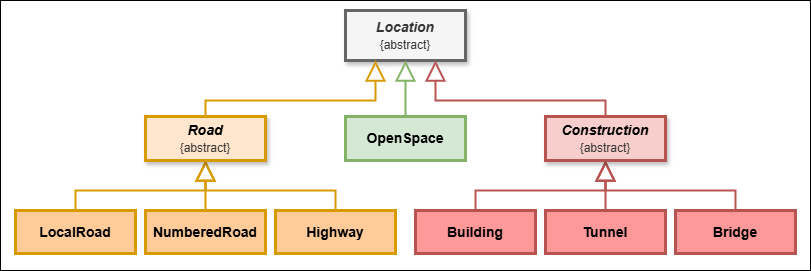

The diagram above was exported from draw.io. Its source (the exported page's mxGraphModel, read from the mxfile embedded in the PNG):
<mxGraphModel dx="2674" dy="728" grid="1" gridSize="10" guides="1" tooltips="1" connect="1" arrows="1" fold="1" page="1" pageScale="1" pageWidth="850" pageHeight="1100" background="#FFFFFF" math="0" shadow="0">
  <root>
    <mxCell id="0" />
    <mxCell id="mF6ZPEVQqNbt41sIg67Q-20" value="Background" parent="0" />
    <mxCell id="mF6ZPEVQqNbt41sIg67Q-21" value="" style="rounded=0;whiteSpace=wrap;html=1;" vertex="1" parent="mF6ZPEVQqNbt41sIg67Q-20">
      <mxGeometry x="-1680" y="24" width="810" height="270" as="geometry" />
    </mxCell>
    <mxCell id="1" value="Inheritance Tree" style="" parent="0" />
    <mxCell id="mF6ZPEVQqNbt41sIg67Q-1" value="&lt;div&gt;&lt;span style=&quot;background-color: transparent; color: light-dark(rgb(51, 51, 51), rgb(193, 193, 193));&quot;&gt;&lt;i style=&quot;&quot;&gt;Location&lt;/i&gt;&lt;/span&gt;&lt;/div&gt;&lt;div&gt;&lt;span style=&quot;font-size: 12px; font-weight: 400;&quot;&gt;{abstract}&lt;/span&gt;&lt;span style=&quot;background-color: transparent; color: light-dark(rgb(51, 51, 51), rgb(193, 193, 193));&quot;&gt;&lt;/span&gt;&lt;/div&gt;" style="rounded=0;whiteSpace=wrap;html=1;fontStyle=1;fontSize=14;fillColor=#f5f5f5;fontColor=#333333;strokeColor=#666666;strokeWidth=3;shadow=1;" vertex="1" parent="1">
      <mxGeometry x="-1335" y="34" width="120" height="50" as="geometry" />
    </mxCell>
    <mxCell id="mF6ZPEVQqNbt41sIg67Q-5" value="" style="endArrow=block;endSize=16;endFill=0;html=1;rounded=0;entryX=0.5;entryY=1;entryDx=0;entryDy=0;exitX=0.5;exitY=0;exitDx=0;exitDy=0;edgeStyle=orthogonalEdgeStyle;strokeWidth=2;strokeColor=#82B366;" edge="1" parent="1" source="mF6ZPEVQqNbt41sIg67Q-2" target="mF6ZPEVQqNbt41sIg67Q-1">
      <mxGeometry width="160" relative="1" as="geometry">
        <mxPoint x="-1245" y="384" as="sourcePoint" />
        <mxPoint x="-1085" y="384" as="targetPoint" />
      </mxGeometry>
    </mxCell>
    <mxCell id="mF6ZPEVQqNbt41sIg67Q-6" value="" style="endArrow=block;endSize=16;endFill=0;html=1;rounded=0;entryX=0.25;entryY=1;entryDx=0;entryDy=0;exitX=0.5;exitY=0;exitDx=0;exitDy=0;edgeStyle=orthogonalEdgeStyle;strokeWidth=2;strokeColor=#D79B00;" edge="1" parent="1" source="mF6ZPEVQqNbt41sIg67Q-3" target="mF6ZPEVQqNbt41sIg67Q-1">
      <mxGeometry width="160" relative="1" as="geometry">
        <mxPoint x="-1455" y="184" as="sourcePoint" />
        <mxPoint x="-1295" y="94" as="targetPoint" />
        <Array as="points">
          <mxPoint x="-1475" y="124" />
          <mxPoint x="-1305" y="124" />
        </Array>
      </mxGeometry>
    </mxCell>
    <mxCell id="mF6ZPEVQqNbt41sIg67Q-7" value="" style="endArrow=block;endSize=16;endFill=0;html=1;rounded=0;exitX=0.5;exitY=0;exitDx=0;exitDy=0;edgeStyle=orthogonalEdgeStyle;strokeWidth=2;entryX=0.75;entryY=1;entryDx=0;entryDy=0;strokeColor=#B85450;" edge="1" parent="1" source="mF6ZPEVQqNbt41sIg67Q-4" target="mF6ZPEVQqNbt41sIg67Q-1">
      <mxGeometry width="160" relative="1" as="geometry">
        <mxPoint x="-1455" y="184" as="sourcePoint" />
        <mxPoint x="-1305" y="84" as="targetPoint" />
        <Array as="points">
          <mxPoint x="-1075" y="124" />
          <mxPoint x="-1245" y="124" />
        </Array>
      </mxGeometry>
    </mxCell>
    <mxCell id="mF6ZPEVQqNbt41sIg67Q-9" value="" style="endArrow=block;endSize=16;endFill=0;html=1;rounded=0;entryX=0.5;entryY=1;entryDx=0;entryDy=0;exitX=0.5;exitY=0;exitDx=0;exitDy=0;edgeStyle=orthogonalEdgeStyle;strokeWidth=2;strokeColor=#D79B00;" edge="1" parent="1" source="mF6ZPEVQqNbt41sIg67Q-8" target="mF6ZPEVQqNbt41sIg67Q-3">
      <mxGeometry width="160" relative="1" as="geometry">
        <mxPoint x="-1485" y="150" as="sourcePoint" />
        <mxPoint x="-1255" y="60" as="targetPoint" />
        <Array as="points">
          <mxPoint x="-1605" y="214" />
          <mxPoint x="-1475" y="214" />
        </Array>
      </mxGeometry>
    </mxCell>
    <mxCell id="mF6ZPEVQqNbt41sIg67Q-12" value="" style="endArrow=block;endSize=16;endFill=0;html=1;rounded=0;entryX=0.5;entryY=1;entryDx=0;entryDy=0;exitX=0.5;exitY=0;exitDx=0;exitDy=0;edgeStyle=orthogonalEdgeStyle;strokeWidth=2;strokeColor=#D79B00;" edge="1" parent="1" source="mF6ZPEVQqNbt41sIg67Q-10" target="mF6ZPEVQqNbt41sIg67Q-3">
      <mxGeometry width="160" relative="1" as="geometry">
        <mxPoint x="-1595" y="277" as="sourcePoint" />
        <mxPoint x="-1485" y="210" as="targetPoint" />
      </mxGeometry>
    </mxCell>
    <mxCell id="mF6ZPEVQqNbt41sIg67Q-13" value="" style="endArrow=block;endSize=16;endFill=0;html=1;rounded=0;exitX=0.5;exitY=0;exitDx=0;exitDy=0;edgeStyle=orthogonalEdgeStyle;strokeWidth=2;entryX=0.5;entryY=1;entryDx=0;entryDy=0;strokeColor=#D79B00;" edge="1" parent="1" source="mF6ZPEVQqNbt41sIg67Q-11" target="mF6ZPEVQqNbt41sIg67Q-3">
      <mxGeometry width="160" relative="1" as="geometry">
        <mxPoint x="-1465" y="277" as="sourcePoint" />
        <mxPoint x="-1495" y="200" as="targetPoint" />
        <Array as="points">
          <mxPoint x="-1345" y="214" />
          <mxPoint x="-1475" y="214" />
        </Array>
      </mxGeometry>
    </mxCell>
    <mxCell id="mF6ZPEVQqNbt41sIg67Q-17" value="" style="endArrow=block;endSize=16;endFill=0;html=1;rounded=0;exitX=0.5;exitY=0;exitDx=0;exitDy=0;edgeStyle=orthogonalEdgeStyle;strokeWidth=2;entryX=0.5;entryY=1;entryDx=0;entryDy=0;strokeColor=#B85450;" edge="1" parent="1" source="mF6ZPEVQqNbt41sIg67Q-16" target="mF6ZPEVQqNbt41sIg67Q-4">
      <mxGeometry width="160" relative="1" as="geometry">
        <mxPoint x="-1405" y="277" as="sourcePoint" />
        <mxPoint x="-1535" y="210" as="targetPoint" />
        <Array as="points">
          <mxPoint x="-945" y="214" />
          <mxPoint x="-1075" y="214" />
        </Array>
      </mxGeometry>
    </mxCell>
    <mxCell id="mF6ZPEVQqNbt41sIg67Q-18" value="" style="endArrow=block;endSize=16;endFill=0;html=1;rounded=0;exitX=0.5;exitY=0;exitDx=0;exitDy=0;edgeStyle=orthogonalEdgeStyle;strokeWidth=2;entryX=0.5;entryY=1;entryDx=0;entryDy=0;strokeColor=#B85450;" edge="1" parent="1" source="mF6ZPEVQqNbt41sIg67Q-14" target="mF6ZPEVQqNbt41sIg67Q-4">
      <mxGeometry width="160" relative="1" as="geometry">
        <mxPoint x="-935" y="276" as="sourcePoint" />
        <mxPoint x="-1075" y="200" as="targetPoint" />
        <Array as="points">
          <mxPoint x="-1205" y="214" />
          <mxPoint x="-1075" y="214" />
        </Array>
      </mxGeometry>
    </mxCell>
    <mxCell id="mF6ZPEVQqNbt41sIg67Q-19" value="" style="endArrow=block;endSize=16;endFill=0;html=1;rounded=0;exitX=0.5;exitY=0;exitDx=0;exitDy=0;edgeStyle=orthogonalEdgeStyle;strokeWidth=2;strokeColor=#B85450;entryX=0.5;entryY=1;entryDx=0;entryDy=0;" edge="1" parent="1" source="mF6ZPEVQqNbt41sIg67Q-15" target="mF6ZPEVQqNbt41sIg67Q-4">
      <mxGeometry width="160" relative="1" as="geometry">
        <mxPoint x="-935" y="276" as="sourcePoint" />
        <mxPoint x="-1075" y="200" as="targetPoint" />
      </mxGeometry>
    </mxCell>
    <mxCell id="mF6ZPEVQqNbt41sIg67Q-8" value="LocalRoad" style="rounded=0;whiteSpace=wrap;html=1;fontStyle=1;fontSize=14;fillColor=#FFCC99;strokeColor=#d79b00;strokeWidth=3;" vertex="1" parent="1">
      <mxGeometry x="-1665" y="234" width="120" height="43" as="geometry" />
    </mxCell>
    <mxCell id="mF6ZPEVQqNbt41sIg67Q-10" value="NumberedRoad" style="rounded=0;whiteSpace=wrap;html=1;fontStyle=1;fontSize=14;fillColor=#FFCC99;strokeColor=#d79b00;strokeWidth=3;" vertex="1" parent="1">
      <mxGeometry x="-1535" y="234" width="120" height="43" as="geometry" />
    </mxCell>
    <mxCell id="mF6ZPEVQqNbt41sIg67Q-11" value="Highway" style="rounded=0;whiteSpace=wrap;html=1;fontStyle=1;fontSize=14;fillColor=#FFCC99;strokeColor=#d79b00;strokeWidth=3;" vertex="1" parent="1">
      <mxGeometry x="-1405" y="234" width="120" height="43" as="geometry" />
    </mxCell>
    <mxCell id="mF6ZPEVQqNbt41sIg67Q-14" value="Building" style="rounded=0;whiteSpace=wrap;html=1;fontStyle=1;fontSize=14;fillColor=#FF9999;strokeColor=#b85450;strokeWidth=3;" vertex="1" parent="1">
      <mxGeometry x="-1265" y="234" width="120" height="43" as="geometry" />
    </mxCell>
    <mxCell id="mF6ZPEVQqNbt41sIg67Q-15" value="Tunnel" style="rounded=0;whiteSpace=wrap;html=1;fontStyle=1;fontSize=14;fillColor=#FF9999;strokeColor=#b85450;strokeWidth=3;" vertex="1" parent="1">
      <mxGeometry x="-1135" y="234" width="120" height="43" as="geometry" />
    </mxCell>
    <mxCell id="mF6ZPEVQqNbt41sIg67Q-16" value="Bridge" style="rounded=0;whiteSpace=wrap;html=1;fontStyle=1;fontSize=14;fillColor=#FF9999;strokeColor=#b85450;strokeWidth=3;" vertex="1" parent="1">
      <mxGeometry x="-1005" y="234" width="120" height="43" as="geometry" />
    </mxCell>
    <mxCell id="mF6ZPEVQqNbt41sIg67Q-24" value="" style="group" vertex="1" connectable="0" parent="1">
      <mxGeometry x="-1535" y="140" width="520" height="44" as="geometry" />
    </mxCell>
    <mxCell id="mF6ZPEVQqNbt41sIg67Q-2" value="OpenSpace" style="rounded=0;whiteSpace=wrap;html=1;fontStyle=1;fontSize=14;fillColor=#d5e8d4;strokeColor=#82b366;strokeWidth=3;" vertex="1" parent="mF6ZPEVQqNbt41sIg67Q-24">
      <mxGeometry x="200" width="120" height="44" as="geometry" />
    </mxCell>
    <mxCell id="mF6ZPEVQqNbt41sIg67Q-3" value="&lt;div&gt;&lt;i style=&quot;&quot;&gt;Road&lt;/i&gt;&lt;/div&gt;&lt;div&gt;&lt;span style=&quot;color: rgb(51, 51, 51); font-size: 12px; font-weight: 400;&quot;&gt;{abstract}&lt;/span&gt;&lt;/div&gt;" style="rounded=0;whiteSpace=wrap;html=1;fontStyle=1;fontSize=14;fillColor=#ffe6cc;strokeColor=#d79b00;strokeWidth=3;shadow=1;" vertex="1" parent="mF6ZPEVQqNbt41sIg67Q-24">
      <mxGeometry width="120" height="44" as="geometry" />
    </mxCell>
    <mxCell id="mF6ZPEVQqNbt41sIg67Q-4" value="&lt;div&gt;&lt;span style=&quot;background-color: transparent; color: light-dark(rgb(0, 0, 0), rgb(255, 255, 255));&quot;&gt;&lt;i style=&quot;&quot;&gt;Construction&lt;/i&gt;&lt;/span&gt;&lt;/div&gt;&lt;div&gt;&lt;span style=&quot;color: rgb(51, 51, 51); font-size: 12px; font-weight: 400;&quot;&gt;{abstract}&lt;/span&gt;&lt;span style=&quot;background-color: transparent; color: light-dark(rgb(0, 0, 0), rgb(255, 255, 255)); font-weight: normal;&quot;&gt;&lt;i&gt;&lt;/i&gt;&lt;/span&gt;&lt;/div&gt;" style="rounded=0;whiteSpace=wrap;html=1;fontStyle=1;fontSize=14;fillColor=#f8cecc;strokeColor=#b85450;strokeWidth=3;shadow=1;" vertex="1" parent="mF6ZPEVQqNbt41sIg67Q-24">
      <mxGeometry x="400" width="120" height="44" as="geometry" />
    </mxCell>
  </root>
</mxGraphModel>